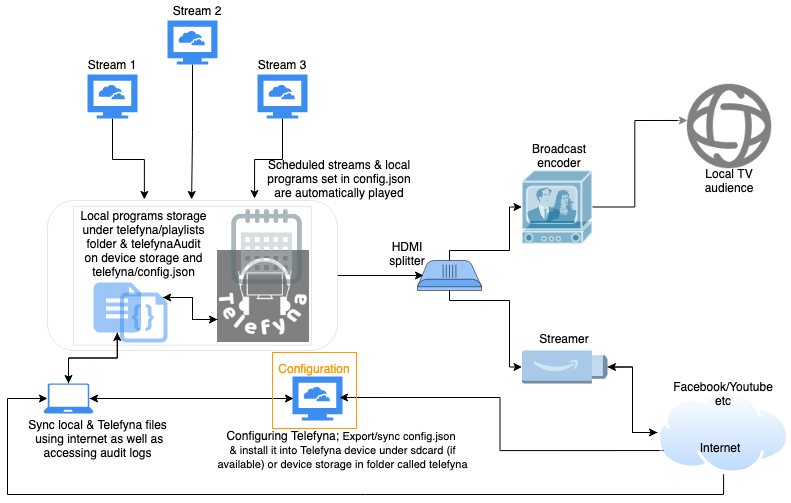

The diagram above was exported from draw.io. Its source (the exported page's mxGraphModel, read from the mxfile embedded in the PNG):
<mxGraphModel dx="1010" dy="498" grid="0" gridSize="10" guides="1" tooltips="1" connect="1" arrows="1" fold="1" page="1" pageScale="1" pageWidth="827" pageHeight="1169" math="0" shadow="0">
  <root>
    <mxCell id="0" />
    <mxCell id="1" parent="0" />
    <mxCell id="EsaL36nht6n7FbERpKjy-37" style="edgeStyle=orthogonalEdgeStyle;rounded=0;orthogonalLoop=1;jettySize=auto;html=1;entryX=-0.007;entryY=0.503;entryDx=0;entryDy=0;entryPerimeter=0;" parent="1" source="EsaL36nht6n7FbERpKjy-1" target="EsaL36nht6n7FbERpKjy-4" edge="1">
      <mxGeometry relative="1" as="geometry" />
    </mxCell>
    <mxCell id="EsaL36nht6n7FbERpKjy-1" value="" style="html=1;aspect=fixed;strokeColor=none;shadow=0;align=center;verticalAlign=top;fillColor=#3B8DF1;shape=mxgraph.gcp2.cloud_computer" parent="1" vertex="1">
      <mxGeometry x="180" y="60" width="50" height="44" as="geometry" />
    </mxCell>
    <mxCell id="nUhcHwAo6avqgkjphTta-29" style="edgeStyle=orthogonalEdgeStyle;rounded=0;orthogonalLoop=1;jettySize=auto;html=1;entryX=0.92;entryY=0.5;entryDx=0;entryDy=0;entryPerimeter=0;exitX=0.04;exitY=0.455;exitDx=0;exitDy=0;exitPerimeter=0;" edge="1" parent="1" source="EsaL36nht6n7FbERpKjy-2" target="09jxenUEdJa6vmRkHWY0-3">
      <mxGeometry relative="1" as="geometry">
        <mxPoint x="297" y="438" as="sourcePoint" />
        <Array as="points">
          <mxPoint x="307" y="438" />
        </Array>
      </mxGeometry>
    </mxCell>
    <mxCell id="EsaL36nht6n7FbERpKjy-2" value="" style="html=1;aspect=fixed;strokeColor=none;shadow=0;align=center;verticalAlign=top;shape=mxgraph.gcp2.cloud_computer;fillColor=#3B8DF1;" parent="1" vertex="1">
      <mxGeometry x="305" y="416" width="50" height="44" as="geometry" />
    </mxCell>
    <mxCell id="nUhcHwAo6avqgkjphTta-43" style="edgeStyle=orthogonalEdgeStyle;rounded=0;orthogonalLoop=1;jettySize=auto;html=1;entryX=-0.007;entryY=0.666;entryDx=0;entryDy=0;entryPerimeter=0;" edge="1" parent="1" source="EsaL36nht6n7FbERpKjy-3" target="EsaL36nht6n7FbERpKjy-4">
      <mxGeometry relative="1" as="geometry" />
    </mxCell>
    <mxCell id="EsaL36nht6n7FbERpKjy-3" value="" style="html=1;aspect=fixed;strokeColor=none;shadow=0;align=center;verticalAlign=top;fillColor=#3B8DF1;shape=mxgraph.gcp2.cloud_computer" parent="1" vertex="1">
      <mxGeometry x="100" y="114" width="50" height="44" as="geometry" />
    </mxCell>
    <mxCell id="EsaL36nht6n7FbERpKjy-29" style="edgeStyle=orthogonalEdgeStyle;rounded=0;orthogonalLoop=1;jettySize=auto;html=1;entryX=0.094;entryY=0.5;entryDx=0;entryDy=0;entryPerimeter=0;" parent="1" source="EsaL36nht6n7FbERpKjy-4" target="EsaL36nht6n7FbERpKjy-20" edge="1">
      <mxGeometry relative="1" as="geometry" />
    </mxCell>
    <mxCell id="EsaL36nht6n7FbERpKjy-4" value="" style="verticalLabelPosition=bottom;verticalAlign=top;html=1;shadow=0;strokeWidth=1;shape=stencil(zVXRboQgEPwaH00UrqY+NrZ97i9Qb1VSDgzY0/59kdXLwfUueq1JjYkwC8OMS3YjWpiGtRCRhJkWyi6izxEhR6Y5excWJjbSIEjzBOeSHQCht0ZJIIiaTqsP6Pm+m9Zz2YDmHUZ7xEjiOOhLlDxZdHxpUSop7dFcSeOw1yBeKQ21Vp9y7wXmcMvGEy8Cc/igjqO9AQVMFr4mSxlOwzN9BqZLOxBM1xDbcVwJVntsevDpdEBveoD2bFuKcLBriNnATaxVx8Z/8ZPeZIlcweWZ4TTbrafY2PF0CxZZXpYi3/OJf+Z42P0D16dMLHGd35HqWcY6jo1dr8j0siyVQhn4o1V+bXgM5KzPQMhwB0Wa0y1Ifv9naWHxK7XW1mguBHaAGwTjolIJpe0Uv05dRGjlnlsiaQFC8NYJnBpM5rWWzLt2QdW74t95umgvDsW26IBv);direction=south;fillColor=none;sketch=0;opacity=50;perimeterSpacing=0;strokeColor=#CCCCCC;" parent="1" vertex="1">
      <mxGeometry x="60" y="240" width="290" height="150" as="geometry" />
    </mxCell>
    <mxCell id="nUhcHwAo6avqgkjphTta-49" style="edgeStyle=orthogonalEdgeStyle;rounded=0;orthogonalLoop=1;jettySize=auto;html=1;exitX=0.9;exitY=0.1;exitDx=0;exitDy=0;exitPerimeter=0;entryX=0;entryY=0.75;entryDx=0;entryDy=0;" edge="1" parent="1" source="EsaL36nht6n7FbERpKjy-5" target="EsaL36nht6n7FbERpKjy-36">
      <mxGeometry relative="1" as="geometry" />
    </mxCell>
    <mxCell id="EsaL36nht6n7FbERpKjy-5" value="" style="verticalLabelPosition=bottom;html=1;verticalAlign=top;align=center;strokeColor=none;shape=mxgraph.azure.code_file;pointerEvents=1;shadow=0;sketch=0;opacity=50;fillColor=#3B8DF1;" parent="1" vertex="1">
      <mxGeometry x="132.5" y="332" width="47.5" height="50" as="geometry" />
    </mxCell>
    <mxCell id="nUhcHwAo6avqgkjphTta-28" style="edgeStyle=orthogonalEdgeStyle;rounded=0;orthogonalLoop=1;jettySize=auto;html=1;entryX=0.5;entryY=0;entryDx=0;entryDy=0;entryPerimeter=0;" edge="1" parent="1" source="EsaL36nht6n7FbERpKjy-6" target="09jxenUEdJa6vmRkHWY0-3">
      <mxGeometry relative="1" as="geometry" />
    </mxCell>
    <mxCell id="EsaL36nht6n7FbERpKjy-6" value="" style="verticalLabelPosition=bottom;html=1;verticalAlign=top;align=center;strokeColor=none;shape=mxgraph.azure.file_2;pointerEvents=1;shadow=0;sketch=0;opacity=50;fillColor=#3B8DF1;" parent="1" vertex="1">
      <mxGeometry x="106" y="322" width="47.5" height="50" as="geometry" />
    </mxCell>
    <mxCell id="EsaL36nht6n7FbERpKjy-45" style="edgeStyle=orthogonalEdgeStyle;rounded=0;orthogonalLoop=1;jettySize=auto;html=1;exitX=1;exitY=0.5;exitDx=0;exitDy=0;exitPerimeter=0;entryX=0;entryY=0.5;entryDx=0;entryDy=0;" parent="1" source="EsaL36nht6n7FbERpKjy-8" target="EsaL36nht6n7FbERpKjy-42" edge="1">
      <mxGeometry relative="1" as="geometry" />
    </mxCell>
    <mxCell id="EsaL36nht6n7FbERpKjy-8" value="" style="outlineConnect=0;dashed=0;verticalLabelPosition=bottom;verticalAlign=top;align=center;html=1;shape=mxgraph.aws3.fire_tv_stick;fillColor=#5294CF;gradientColor=none;shadow=0;sketch=0;strokeColor=#000000;opacity=50;" parent="1" vertex="1">
      <mxGeometry x="534.5" y="390" width="85.5" height="33" as="geometry" />
    </mxCell>
    <mxCell id="EsaL36nht6n7FbERpKjy-40" style="edgeStyle=orthogonalEdgeStyle;rounded=0;orthogonalLoop=1;jettySize=auto;html=1;entryX=-0.013;entryY=0.286;entryDx=0;entryDy=0;entryPerimeter=0;" parent="1" source="EsaL36nht6n7FbERpKjy-10" target="EsaL36nht6n7FbERpKjy-4" edge="1">
      <mxGeometry relative="1" as="geometry" />
    </mxCell>
    <mxCell id="EsaL36nht6n7FbERpKjy-10" value="" style="html=1;aspect=fixed;strokeColor=none;shadow=0;align=center;verticalAlign=top;shape=mxgraph.gcp2.cloud_computer;fillColor=#3B8DF1;" parent="1" vertex="1">
      <mxGeometry x="270" y="114" width="50" height="44" as="geometry" />
    </mxCell>
    <mxCell id="EsaL36nht6n7FbERpKjy-44" style="edgeStyle=orthogonalEdgeStyle;rounded=0;orthogonalLoop=1;jettySize=auto;html=1;entryX=0.096;entryY=0.442;entryDx=0;entryDy=0;entryPerimeter=0;" parent="1" source="EsaL36nht6n7FbERpKjy-18" target="EsaL36nht6n7FbERpKjy-41" edge="1">
      <mxGeometry relative="1" as="geometry" />
    </mxCell>
    <mxCell id="EsaL36nht6n7FbERpKjy-18" value="" style="shape=mxgraph.cisco.misc.tv;html=1;pointerEvents=1;dashed=0;fillColor=#036897;strokeColor=#ffffff;strokeWidth=2;verticalLabelPosition=bottom;verticalAlign=top;align=center;outlineConnect=0;shadow=0;sketch=0;opacity=50;" parent="1" vertex="1">
      <mxGeometry x="534.5" y="210" width="70" height="73" as="geometry" />
    </mxCell>
    <mxCell id="EsaL36nht6n7FbERpKjy-32" style="edgeStyle=orthogonalEdgeStyle;rounded=0;orthogonalLoop=1;jettySize=auto;html=1;entryX=0;entryY=0.5;entryDx=0;entryDy=0;entryPerimeter=0;" parent="1" source="EsaL36nht6n7FbERpKjy-20" target="EsaL36nht6n7FbERpKjy-18" edge="1">
      <mxGeometry relative="1" as="geometry">
        <Array as="points">
          <mxPoint x="462" y="290" />
          <mxPoint x="522" y="290" />
          <mxPoint x="522" y="247" />
        </Array>
      </mxGeometry>
    </mxCell>
    <mxCell id="EsaL36nht6n7FbERpKjy-35" style="edgeStyle=orthogonalEdgeStyle;rounded=0;orthogonalLoop=1;jettySize=auto;html=1;entryX=0;entryY=0.5;entryDx=0;entryDy=0;entryPerimeter=0;" parent="1" source="EsaL36nht6n7FbERpKjy-20" target="EsaL36nht6n7FbERpKjy-8" edge="1">
      <mxGeometry relative="1" as="geometry">
        <Array as="points">
          <mxPoint x="462" y="340" />
          <mxPoint x="522" y="340" />
          <mxPoint x="522" y="407" />
        </Array>
      </mxGeometry>
    </mxCell>
    <mxCell id="EsaL36nht6n7FbERpKjy-20" value="" style="verticalLabelPosition=bottom;html=1;verticalAlign=top;align=center;shape=mxgraph.floorplan.crt_tv;shadow=0;sketch=0;strokeColor=#000000;fillColor=#3B8DF1;opacity=50;" parent="1" vertex="1">
      <mxGeometry x="430" y="300" width="64" height="30" as="geometry" />
    </mxCell>
    <mxCell id="nUhcHwAo6avqgkjphTta-48" style="edgeStyle=orthogonalEdgeStyle;rounded=0;orthogonalLoop=1;jettySize=auto;html=1;exitX=0;exitY=0.75;exitDx=0;exitDy=0;entryX=0.9;entryY=0.1;entryDx=0;entryDy=0;entryPerimeter=0;" edge="1" parent="1" source="EsaL36nht6n7FbERpKjy-36" target="EsaL36nht6n7FbERpKjy-5">
      <mxGeometry relative="1" as="geometry" />
    </mxCell>
    <mxCell id="EsaL36nht6n7FbERpKjy-36" value="" style="shape=image;imageAspect=0;aspect=fixed;verticalLabelPosition=bottom;verticalAlign=top;shadow=0;sketch=0;strokeColor=#000000;fillColor=#3B8DF1;opacity=50;image=https://avventomedia.org/telefyna/telefyna.png;" parent="1" vertex="1">
      <mxGeometry x="230" y="290" width="92" height="92" as="geometry" />
    </mxCell>
    <mxCell id="EsaL36nht6n7FbERpKjy-41" value="" style="shape=image;html=1;verticalAlign=top;verticalLabelPosition=bottom;labelBackgroundColor=#ffffff;imageAspect=0;aspect=fixed;image=https://cdn0.iconfinder.com/data/icons/eon-social-media-contact-info-2/32/world_www_web_website-128.png;shadow=0;sketch=0;strokeColor=#000000;fillColor=#3B8DF1;opacity=50;imageBackground=#ffffff;" parent="1" vertex="1">
      <mxGeometry x="690" y="114" width="104" height="104" as="geometry" />
    </mxCell>
    <mxCell id="nUhcHwAo6avqgkjphTta-31" style="edgeStyle=orthogonalEdgeStyle;rounded=0;orthogonalLoop=1;jettySize=auto;html=1;exitX=0;exitY=0.75;exitDx=0;exitDy=0;entryX=0.94;entryY=0.477;entryDx=0;entryDy=0;entryPerimeter=0;" edge="1" parent="1" source="EsaL36nht6n7FbERpKjy-42" target="EsaL36nht6n7FbERpKjy-2">
      <mxGeometry relative="1" as="geometry">
        <mxPoint x="358" y="438" as="targetPoint" />
      </mxGeometry>
    </mxCell>
    <mxCell id="nUhcHwAo6avqgkjphTta-34" style="edgeStyle=orthogonalEdgeStyle;rounded=0;orthogonalLoop=1;jettySize=auto;html=1;exitX=0.5;exitY=1;exitDx=0;exitDy=0;entryX=0.08;entryY=0.5;entryDx=0;entryDy=0;entryPerimeter=0;" edge="1" parent="1" source="EsaL36nht6n7FbERpKjy-42" target="09jxenUEdJa6vmRkHWY0-3">
      <mxGeometry relative="1" as="geometry">
        <Array as="points">
          <mxPoint x="736" y="534" />
          <mxPoint x="20" y="534" />
          <mxPoint x="20" y="438" />
        </Array>
      </mxGeometry>
    </mxCell>
    <mxCell id="nUhcHwAo6avqgkjphTta-36" style="edgeStyle=orthogonalEdgeStyle;rounded=0;orthogonalLoop=1;jettySize=auto;html=1;exitX=0;exitY=0.5;exitDx=0;exitDy=0;entryX=1;entryY=0.5;entryDx=0;entryDy=0;entryPerimeter=0;" edge="1" parent="1" source="EsaL36nht6n7FbERpKjy-42" target="EsaL36nht6n7FbERpKjy-8">
      <mxGeometry relative="1" as="geometry" />
    </mxCell>
    <mxCell id="EsaL36nht6n7FbERpKjy-42" value="" style="aspect=fixed;perimeter=ellipsePerimeter;html=1;align=center;shadow=0;dashed=0;spacingTop=3;image;image=img/lib/active_directory/internet_cloud.svg;sketch=0;strokeColor=#000000;fillColor=#3B8DF1;opacity=50;" parent="1" vertex="1">
      <mxGeometry x="670" y="430.37" width="132.2" height="83.28" as="geometry" />
    </mxCell>
    <mxCell id="EsaL36nht6n7FbERpKjy-46" value="Stream 1" style="text;html=1;strokeColor=none;fillColor=none;align=center;verticalAlign=middle;whiteSpace=wrap;rounded=0;shadow=0;sketch=0;opacity=50;" parent="1" vertex="1">
      <mxGeometry x="95" y="94" width="60" height="20" as="geometry" />
    </mxCell>
    <mxCell id="EsaL36nht6n7FbERpKjy-47" value="Stream 2" style="text;html=1;strokeColor=none;fillColor=none;align=center;verticalAlign=middle;whiteSpace=wrap;rounded=0;shadow=0;sketch=0;opacity=50;" parent="1" vertex="1">
      <mxGeometry x="180" y="40" width="60" height="20" as="geometry" />
    </mxCell>
    <mxCell id="EsaL36nht6n7FbERpKjy-48" value="Stream 3" style="text;html=1;strokeColor=none;fillColor=none;align=center;verticalAlign=middle;whiteSpace=wrap;rounded=0;shadow=0;sketch=0;opacity=50;" parent="1" vertex="1">
      <mxGeometry x="265" y="94" width="60" height="20" as="geometry" />
    </mxCell>
    <mxCell id="EsaL36nht6n7FbERpKjy-49" value="Configuring Telefyna;&amp;nbsp;&lt;span style=&quot;font-size: 11px ; background-color: rgb(255 , 255 , 255)&quot;&gt;Export/sync config.json &lt;br&gt;&amp;amp; install it into Telefyna device&amp;nbsp;&lt;/span&gt;&lt;span style=&quot;font-size: 11px ; background-color: rgb(255 , 255 , 255)&quot;&gt;under sdcard (if available) or device storage&amp;nbsp;&lt;/span&gt;&lt;span style=&quot;font-size: 11px ; background-color: rgb(255 , 255 , 255)&quot;&gt;in folder called telefyna&lt;/span&gt;" style="text;html=1;strokeColor=none;fillColor=none;align=center;verticalAlign=middle;whiteSpace=wrap;rounded=0;shadow=0;sketch=0;opacity=50;" parent="1" vertex="1">
      <mxGeometry x="223" y="479" width="265" height="20" as="geometry" />
    </mxCell>
    <mxCell id="EsaL36nht6n7FbERpKjy-52" value="Local programs storage under telefyna/playlists folder &amp;amp; telefynaAudit on device storage and telefyna/config.json" style="text;html=1;strokeColor=none;fillColor=none;align=center;verticalAlign=middle;whiteSpace=wrap;rounded=0;shadow=0;sketch=0;opacity=50;" parent="1" vertex="1">
      <mxGeometry x="91.75" y="273" width="129" height="20" as="geometry" />
    </mxCell>
    <mxCell id="EsaL36nht6n7FbERpKjy-54" value="HDMI splitter" style="text;html=1;strokeColor=none;fillColor=none;align=center;verticalAlign=middle;whiteSpace=wrap;rounded=0;shadow=0;sketch=0;opacity=50;" parent="1" vertex="1">
      <mxGeometry x="400" y="283" width="40" height="20" as="geometry" />
    </mxCell>
    <mxCell id="EsaL36nht6n7FbERpKjy-55" value="Broadcast encoder" style="text;html=1;strokeColor=none;fillColor=none;align=center;verticalAlign=middle;whiteSpace=wrap;rounded=0;shadow=0;sketch=0;opacity=50;" parent="1" vertex="1">
      <mxGeometry x="552" y="185" width="40" height="20" as="geometry" />
    </mxCell>
    <mxCell id="EsaL36nht6n7FbERpKjy-56" value="Streamer" style="text;html=1;strokeColor=none;fillColor=none;align=center;verticalAlign=middle;whiteSpace=wrap;rounded=0;shadow=0;sketch=0;opacity=50;" parent="1" vertex="1">
      <mxGeometry x="557.25" y="368" width="40" height="20" as="geometry" />
    </mxCell>
    <mxCell id="EsaL36nht6n7FbERpKjy-57" value="Local TV audience" style="text;html=1;strokeColor=none;fillColor=none;align=center;verticalAlign=middle;whiteSpace=wrap;rounded=0;shadow=0;sketch=0;opacity=50;" parent="1" vertex="1">
      <mxGeometry x="722" y="210" width="40" height="20" as="geometry" />
    </mxCell>
    <mxCell id="EsaL36nht6n7FbERpKjy-58" value="Facebook/Youtube etc" style="text;html=1;strokeColor=none;fillColor=none;align=center;verticalAlign=middle;whiteSpace=wrap;rounded=0;shadow=0;sketch=0;opacity=50;" parent="1" vertex="1">
      <mxGeometry x="716.1" y="423" width="40" height="20" as="geometry" />
    </mxCell>
    <mxCell id="EsaL36nht6n7FbERpKjy-59" value="Internet" style="text;html=1;strokeColor=none;fillColor=none;align=center;verticalAlign=middle;whiteSpace=wrap;rounded=0;shadow=0;sketch=0;opacity=50;" parent="1" vertex="1">
      <mxGeometry x="713" y="477" width="40" height="20" as="geometry" />
    </mxCell>
    <mxCell id="EsaL36nht6n7FbERpKjy-60" value="Scheduled streams &amp;amp; local programs set in config.json are automatically played" style="text;html=1;strokeColor=none;fillColor=none;align=center;verticalAlign=middle;whiteSpace=wrap;rounded=0;shadow=0;sketch=0;opacity=50;" parent="1" vertex="1">
      <mxGeometry x="279" y="208" width="146" height="20" as="geometry" />
    </mxCell>
    <mxCell id="nUhcHwAo6avqgkjphTta-27" style="edgeStyle=orthogonalEdgeStyle;rounded=0;orthogonalLoop=1;jettySize=auto;html=1;exitX=0.5;exitY=0;exitDx=0;exitDy=0;exitPerimeter=0;entryX=0.5;entryY=1;entryDx=0;entryDy=0;entryPerimeter=0;" edge="1" parent="1" source="09jxenUEdJa6vmRkHWY0-3" target="EsaL36nht6n7FbERpKjy-6">
      <mxGeometry relative="1" as="geometry" />
    </mxCell>
    <mxCell id="nUhcHwAo6avqgkjphTta-33" style="edgeStyle=orthogonalEdgeStyle;rounded=0;orthogonalLoop=1;jettySize=auto;html=1;exitX=0.92;exitY=0.5;exitDx=0;exitDy=0;exitPerimeter=0;entryX=0.02;entryY=0.5;entryDx=0;entryDy=0;entryPerimeter=0;" edge="1" parent="1" source="09jxenUEdJa6vmRkHWY0-3" target="EsaL36nht6n7FbERpKjy-2">
      <mxGeometry relative="1" as="geometry" />
    </mxCell>
    <mxCell id="09jxenUEdJa6vmRkHWY0-3" value="" style="verticalLabelPosition=bottom;html=1;verticalAlign=top;align=center;strokeColor=none;shape=mxgraph.azure.laptop;pointerEvents=1;fillColor=#3B8DF1;" parent="1" vertex="1">
      <mxGeometry x="56" y="423" width="50" height="30" as="geometry" />
    </mxCell>
    <mxCell id="09jxenUEdJa6vmRkHWY0-6" value="Sync local &amp;amp; Telefyna files&lt;br&gt;&amp;nbsp;using internet as well as accessing audit logs" style="text;html=1;strokeColor=none;fillColor=none;align=center;verticalAlign=middle;whiteSpace=wrap;rounded=0;" parent="1" vertex="1">
      <mxGeometry x="38.5" y="468" width="143" height="20" as="geometry" />
    </mxCell>
    <mxCell id="nUhcHwAo6avqgkjphTta-40" value="Configuration" style="outlineConnect=0;gradientColor=none;html=1;whiteSpace=wrap;fontSize=12;fontStyle=0;strokeColor=#FF9900;fillColor=none;verticalAlign=top;align=center;fontColor=#FF9900;dashed=0;spacingTop=3;" vertex="1" parent="1">
      <mxGeometry x="285" y="392" width="84" height="76" as="geometry" />
    </mxCell>
    <mxCell id="EsaL36nht6n7FbERpKjy-61" value="" style="shape=image;html=1;verticalAlign=top;verticalLabelPosition=bottom;labelBackgroundColor=#ffffff;imageAspect=0;aspect=fixed;image=https://cdn2.iconfinder.com/data/icons/bitsies/128/Calendar-128.png;shadow=0;sketch=0;strokeColor=#CCCCCC;fillColor=#3B8DF1;opacity=50;" parent="1" vertex="1">
      <mxGeometry x="242" y="249" width="75" height="75" as="geometry" />
    </mxCell>
  </root>
</mxGraphModel>